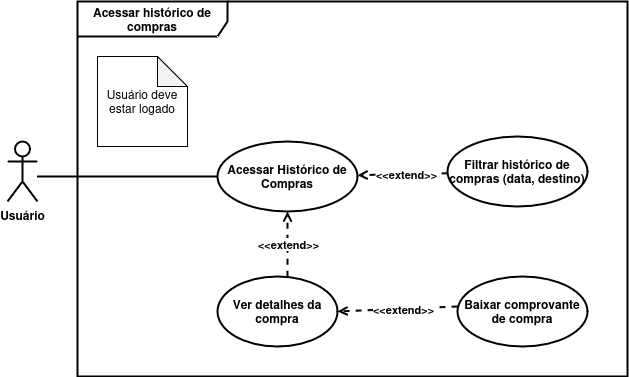

The diagram above was exported from draw.io. Its source (the exported page's mxGraphModel, read from the mxfile embedded in the PNG):
<mxGraphModel dx="1373" dy="758" grid="1" gridSize="10" guides="1" tooltips="1" connect="1" arrows="1" fold="1" page="1" pageScale="1" pageWidth="827" pageHeight="1169" math="0" shadow="0">
  <root>
    <mxCell id="0" />
    <mxCell id="1" parent="0" />
    <mxCell id="IdwpKhhIMxXqMESn43Ej-1" value="Usuário" style="shape=umlActor;verticalLabelPosition=bottom;verticalAlign=top;html=1;strokeWidth=2;fontStyle=1" parent="1" vertex="1">
      <mxGeometry x="80" y="175" width="30" height="60" as="geometry" />
    </mxCell>
    <mxCell id="IdwpKhhIMxXqMESn43Ej-4" value="Acessar Histórico de Compras" style="ellipse;whiteSpace=wrap;html=1;strokeWidth=2;fontStyle=1" parent="1" vertex="1">
      <mxGeometry x="290" y="175" width="140" height="70" as="geometry" />
    </mxCell>
    <mxCell id="IdwpKhhIMxXqMESn43Ej-6" value="" style="endArrow=none;html=1;rounded=0;entryX=0;entryY=0.5;entryDx=0;entryDy=0;strokeWidth=2;" parent="1" target="IdwpKhhIMxXqMESn43Ej-4" edge="1">
      <mxGeometry width="50" height="50" relative="1" as="geometry">
        <mxPoint x="110" y="210" as="sourcePoint" />
        <mxPoint x="430" y="220" as="targetPoint" />
        <Array as="points">
          <mxPoint x="200" y="210" />
        </Array>
      </mxGeometry>
    </mxCell>
    <mxCell id="IdwpKhhIMxXqMESn43Ej-22" value="Ver detalhes da compra" style="ellipse;whiteSpace=wrap;html=1;strokeWidth=2;fontStyle=1" parent="1" vertex="1">
      <mxGeometry x="290" y="310" width="120" height="70" as="geometry" />
    </mxCell>
    <mxCell id="IdwpKhhIMxXqMESn43Ej-23" value="" style="endArrow=open;html=1;rounded=0;dashed=1;exitX=0.625;exitY=0.738;exitDx=0;exitDy=0;exitPerimeter=0;endFill=0;strokeWidth=2;entryX=1;entryY=0.5;entryDx=0;entryDy=0;" parent="1" target="IdwpKhhIMxXqMESn43Ej-22" edge="1">
      <mxGeometry width="50" height="50" relative="1" as="geometry">
        <mxPoint x="530" y="339.96000000000004" as="sourcePoint" />
        <mxPoint x="429.9999033699943" y="340.0024758424986" as="targetPoint" />
      </mxGeometry>
    </mxCell>
    <mxCell id="IdwpKhhIMxXqMESn43Ej-24" value="&amp;lt;&amp;lt;extend&amp;gt;&amp;gt;" style="edgeLabel;html=1;align=center;verticalAlign=middle;resizable=0;points=[];fontStyle=1" parent="IdwpKhhIMxXqMESn43Ej-23" vertex="1" connectable="0">
      <mxGeometry x="-0.0909" relative="1" as="geometry">
        <mxPoint as="offset" />
      </mxGeometry>
    </mxCell>
    <mxCell id="IdwpKhhIMxXqMESn43Ej-25" value="Baixar comprovante de compra" style="ellipse;whiteSpace=wrap;html=1;strokeWidth=2;fontStyle=1" parent="1" vertex="1">
      <mxGeometry x="530" y="310" width="130" height="70" as="geometry" />
    </mxCell>
    <mxCell id="IdwpKhhIMxXqMESn43Ej-26" value="" style="endArrow=open;html=1;rounded=0;dashed=1;endFill=0;strokeWidth=2;" parent="1" target="IdwpKhhIMxXqMESn43Ej-4" edge="1">
      <mxGeometry width="50" height="50" relative="1" as="geometry">
        <mxPoint x="520" y="206.67" as="sourcePoint" />
        <mxPoint x="680" y="160.00333333333336" as="targetPoint" />
      </mxGeometry>
    </mxCell>
    <mxCell id="IdwpKhhIMxXqMESn43Ej-27" value="&amp;lt;&amp;lt;extend&amp;gt;&amp;gt;" style="edgeLabel;html=1;align=center;verticalAlign=middle;resizable=0;points=[];fontStyle=1" parent="IdwpKhhIMxXqMESn43Ej-26" vertex="1" connectable="0">
      <mxGeometry x="-0.0673" relative="1" as="geometry">
        <mxPoint as="offset" />
      </mxGeometry>
    </mxCell>
    <mxCell id="IdwpKhhIMxXqMESn43Ej-28" value="Filtrar histórico de compras (data, destino)" style="ellipse;whiteSpace=wrap;html=1;strokeWidth=2;fontStyle=1" parent="1" vertex="1">
      <mxGeometry x="520" y="170" width="140" height="70" as="geometry" />
    </mxCell>
    <mxCell id="IdwpKhhIMxXqMESn43Ej-14" value="" style="endArrow=open;html=1;rounded=0;dashed=1;entryX=0.5;entryY=1;entryDx=0;entryDy=0;endFill=0;strokeWidth=2;" parent="1" target="IdwpKhhIMxXqMESn43Ej-4" edge="1">
      <mxGeometry relative="1" as="geometry">
        <mxPoint x="360" y="310.1400000000002" as="sourcePoint" />
        <mxPoint x="460" y="275.1399999999999" as="targetPoint" />
      </mxGeometry>
    </mxCell>
    <mxCell id="IdwpKhhIMxXqMESn43Ej-29" value="&amp;lt;&amp;lt;extend&amp;gt;&amp;gt;" style="edgeLabel;html=1;align=center;verticalAlign=middle;resizable=0;points=[];fontStyle=1" parent="IdwpKhhIMxXqMESn43Ej-14" vertex="1" connectable="0">
      <mxGeometry x="0.0073" relative="1" as="geometry">
        <mxPoint as="offset" />
      </mxGeometry>
    </mxCell>
    <mxCell id="t5PM8H9oiWj60Rk8-bWL-1" value="Acessar histórico de compras" style="shape=umlFrame;whiteSpace=wrap;html=1;pointerEvents=0;width=150;height=35;fontStyle=1;strokeWidth=2;" parent="1" vertex="1">
      <mxGeometry x="150" y="35" width="550" height="375" as="geometry" />
    </mxCell>
    <mxCell id="YzCTlsyXWgalV9CfEJNi-1" value="Usuário deve estar logado" style="shape=note;whiteSpace=wrap;html=1;backgroundOutline=1;darkOpacity=0.05;" parent="1" vertex="1">
      <mxGeometry x="170" y="90" width="90" height="90" as="geometry" />
    </mxCell>
  </root>
</mxGraphModel>